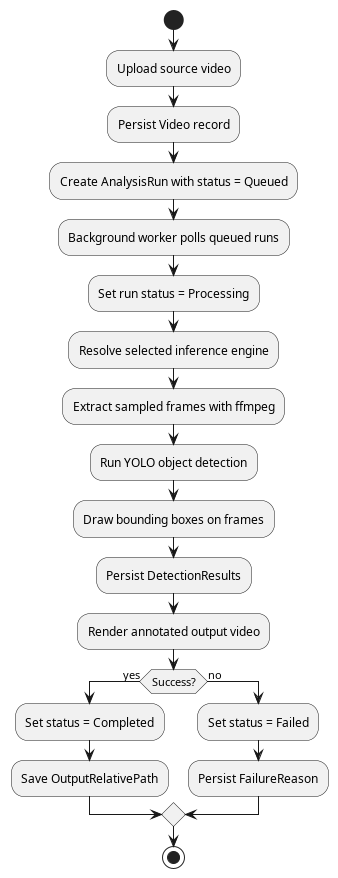

The diagram above was rendered by PlantUML. Its source (embedded in the PNG):
@startuml
start
:Upload source video;
:Persist Video record;
:Create AnalysisRun with status = Queued;
:Background worker polls queued runs;
:Set run status = Processing;
:Resolve selected inference engine;
:Extract sampled frames with ffmpeg;
:Run YOLO object detection;
:Draw bounding boxes on frames;
:Persist DetectionResults;
:Render annotated output video;
if (Success?) then (yes)
  :Set status = Completed;
  :Save OutputRelativePath;
else (no)
  :Set status = Failed;
  :Persist FailureReason;
endif
stop
@enduml